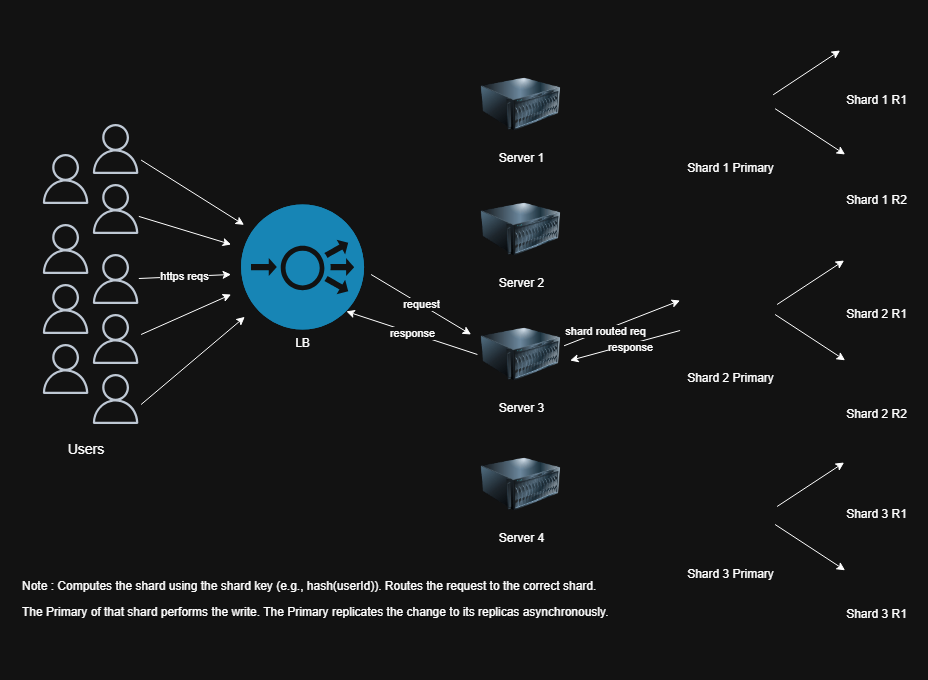

The diagram above was exported from draw.io. Its source (the exported page's mxGraphModel, read from the mxfile embedded in the PNG):
<mxGraphModel dx="1779" dy="663" grid="1" gridSize="10" guides="1" tooltips="1" connect="1" arrows="1" fold="1" page="1" pageScale="1" pageWidth="850" pageHeight="1100" math="0" shadow="0">
  <root>
    <mxCell id="0" />
    <mxCell id="1" parent="0" />
    <mxCell id="EYMcCmMb2Bs-94ZJCySu-2" parent="1" style="sketch=0;outlineConnect=0;fontColor=#232F3E;gradientColor=none;fillColor=#232F3D;strokeColor=none;dashed=0;verticalLabelPosition=bottom;verticalAlign=top;align=center;html=1;fontSize=12;fontStyle=0;aspect=fixed;pointerEvents=1;shape=mxgraph.aws4.user;" value="" vertex="1">
      <mxGeometry height="50" width="50" x="91" y="224" as="geometry" />
    </mxCell>
    <mxCell id="EYMcCmMb2Bs-94ZJCySu-3" parent="1" style="sketch=0;outlineConnect=0;fontColor=#232F3E;gradientColor=none;fillColor=#232F3D;strokeColor=none;dashed=0;verticalLabelPosition=bottom;verticalAlign=top;align=center;html=1;fontSize=12;fontStyle=0;aspect=fixed;pointerEvents=1;shape=mxgraph.aws4.user;" value="" vertex="1">
      <mxGeometry height="50" width="50" x="91" y="284" as="geometry" />
    </mxCell>
    <mxCell id="EYMcCmMb2Bs-94ZJCySu-4" parent="1" style="sketch=0;outlineConnect=0;fontColor=#232F3E;gradientColor=none;fillColor=#232F3D;strokeColor=none;dashed=0;verticalLabelPosition=bottom;verticalAlign=top;align=center;html=1;fontSize=12;fontStyle=0;aspect=fixed;pointerEvents=1;shape=mxgraph.aws4.user;" value="" vertex="1">
      <mxGeometry height="50" width="50" x="91" y="354" as="geometry" />
    </mxCell>
    <mxCell id="EYMcCmMb2Bs-94ZJCySu-5" parent="1" style="sketch=0;outlineConnect=0;fontColor=#232F3E;gradientColor=none;fillColor=#232F3D;strokeColor=none;dashed=0;verticalLabelPosition=bottom;verticalAlign=top;align=center;html=1;fontSize=12;fontStyle=0;aspect=fixed;pointerEvents=1;shape=mxgraph.aws4.user;" value="" vertex="1">
      <mxGeometry height="50" width="50" x="91" y="414" as="geometry" />
    </mxCell>
    <mxCell id="EYMcCmMb2Bs-94ZJCySu-6" parent="1" style="sketch=0;outlineConnect=0;fontColor=#232F3E;gradientColor=none;fillColor=#232F3D;strokeColor=none;dashed=0;verticalLabelPosition=bottom;verticalAlign=top;align=center;html=1;fontSize=12;fontStyle=0;aspect=fixed;pointerEvents=1;shape=mxgraph.aws4.user;" value="" vertex="1">
      <mxGeometry height="50" width="50" x="41" y="254" as="geometry" />
    </mxCell>
    <mxCell id="EYMcCmMb2Bs-94ZJCySu-7" parent="1" style="sketch=0;outlineConnect=0;fontColor=#232F3E;gradientColor=none;fillColor=#232F3D;strokeColor=none;dashed=0;verticalLabelPosition=bottom;verticalAlign=top;align=center;html=1;fontSize=12;fontStyle=0;aspect=fixed;pointerEvents=1;shape=mxgraph.aws4.user;" value="" vertex="1">
      <mxGeometry height="50" width="50" x="91" y="474" as="geometry" />
    </mxCell>
    <mxCell id="EYMcCmMb2Bs-94ZJCySu-8" parent="1" style="sketch=0;outlineConnect=0;fontColor=#232F3E;gradientColor=none;fillColor=#232F3D;strokeColor=none;dashed=0;verticalLabelPosition=bottom;verticalAlign=top;align=center;html=1;fontSize=12;fontStyle=0;aspect=fixed;pointerEvents=1;shape=mxgraph.aws4.user;" value="" vertex="1">
      <mxGeometry height="50" width="50" x="41" y="324" as="geometry" />
    </mxCell>
    <mxCell id="EYMcCmMb2Bs-94ZJCySu-9" parent="1" style="sketch=0;outlineConnect=0;fontColor=#232F3E;gradientColor=none;fillColor=#232F3D;strokeColor=none;dashed=0;verticalLabelPosition=bottom;verticalAlign=top;align=center;html=1;fontSize=12;fontStyle=0;aspect=fixed;pointerEvents=1;shape=mxgraph.aws4.user;" value="" vertex="1">
      <mxGeometry height="50" width="50" x="41" y="384" as="geometry" />
    </mxCell>
    <mxCell id="EYMcCmMb2Bs-94ZJCySu-10" parent="1" style="sketch=0;outlineConnect=0;fontColor=#232F3E;gradientColor=none;fillColor=#232F3D;strokeColor=none;dashed=0;verticalLabelPosition=bottom;verticalAlign=top;align=center;html=1;fontSize=12;fontStyle=0;aspect=fixed;pointerEvents=1;shape=mxgraph.aws4.user;" value="" vertex="1">
      <mxGeometry height="50" width="50" x="41" y="444" as="geometry" />
    </mxCell>
    <mxCell id="EYMcCmMb2Bs-94ZJCySu-11" parent="1" style="text;html=1;whiteSpace=wrap;strokeColor=none;fillColor=none;align=center;verticalAlign=middle;rounded=0;" value="&lt;font style=&quot;font-size: 14px;&quot;&gt;Users&lt;/font&gt;" vertex="1">
      <mxGeometry height="50" width="70" x="51" y="524" as="geometry" />
    </mxCell>
    <mxCell id="EYMcCmMb2Bs-94ZJCySu-12" parent="1" style="fillColor=#28A8E0;verticalLabelPosition=bottom;sketch=0;html=1;strokeColor=#ffffff;verticalAlign=top;align=center;points=[[0.145,0.145,0],[0.5,0,0],[0.855,0.145,0],[1,0.5,0],[0.855,0.855,0],[0.5,1,0],[0.145,0.855,0],[0,0.5,0]];pointerEvents=1;shape=mxgraph.cisco_safe.compositeIcon;bgIcon=ellipse;resIcon=mxgraph.cisco_safe.capability.load_balancer;" value="LB" vertex="1">
      <mxGeometry height="125" width="123" x="241" y="304" as="geometry" />
    </mxCell>
    <mxCell id="EYMcCmMb2Bs-94ZJCySu-13" parent="1" style="image;html=1;image=img/lib/clip_art/computers/Server_128x128.png" value="Server 2" vertex="1">
      <mxGeometry height="80" width="80" x="481" y="289" as="geometry" />
    </mxCell>
    <mxCell id="EYMcCmMb2Bs-94ZJCySu-14" parent="1" style="image;html=1;image=img/lib/clip_art/computers/Server_128x128.png" value="Server 3" vertex="1">
      <mxGeometry height="80" width="80" x="481" y="414" as="geometry" />
    </mxCell>
    <mxCell id="EYMcCmMb2Bs-94ZJCySu-15" parent="1" style="image;html=1;image=img/lib/clip_art/computers/Server_128x128.png" value="Server 4" vertex="1">
      <mxGeometry height="80" width="80" x="481" y="544" as="geometry" />
    </mxCell>
    <mxCell id="EYMcCmMb2Bs-94ZJCySu-16" edge="1" parent="1" style="endArrow=classic;html=1;rounded=0;entryX=0.03;entryY=0.899;entryDx=0;entryDy=0;entryPerimeter=0;" target="EYMcCmMb2Bs-94ZJCySu-12" value="">
      <mxGeometry height="50" relative="1" width="50" as="geometry">
        <mxPoint x="141" y="504" as="sourcePoint" />
        <mxPoint x="191" y="454" as="targetPoint" />
      </mxGeometry>
    </mxCell>
    <mxCell id="EYMcCmMb2Bs-94ZJCySu-17" edge="1" parent="1" style="endArrow=classic;html=1;rounded=0;" value="">
      <mxGeometry height="50" relative="1" width="50" as="geometry">
        <mxPoint x="141" y="434" as="sourcePoint" />
        <mxPoint x="231" y="394" as="targetPoint" />
      </mxGeometry>
    </mxCell>
    <mxCell id="EYMcCmMb2Bs-94ZJCySu-18" edge="1" parent="1" source="EYMcCmMb2Bs-94ZJCySu-4" style="endArrow=classic;html=1;rounded=0;" value="https reqs">
      <mxGeometry height="50" relative="1" width="50" as="geometry">
        <mxPoint x="191" y="424" as="sourcePoint" />
        <mxPoint x="231" y="374" as="targetPoint" />
      </mxGeometry>
    </mxCell>
    <mxCell id="EYMcCmMb2Bs-94ZJCySu-19" edge="1" parent="1" source="EYMcCmMb2Bs-94ZJCySu-3" style="endArrow=classic;html=1;rounded=0;" value="">
      <mxGeometry height="50" relative="1" width="50" as="geometry">
        <mxPoint x="191" y="384" as="sourcePoint" />
        <mxPoint x="231" y="344" as="targetPoint" />
      </mxGeometry>
    </mxCell>
    <mxCell id="EYMcCmMb2Bs-94ZJCySu-20" edge="1" parent="1" style="endArrow=classic;html=1;rounded=0;entryX=0.024;entryY=0.163;entryDx=0;entryDy=0;entryPerimeter=0;" target="EYMcCmMb2Bs-94ZJCySu-12" value="">
      <mxGeometry height="50" relative="1" width="50" as="geometry">
        <mxPoint x="140.99727272727276" y="259.5687911284426" as="sourcePoint" />
        <mxPoint x="243.26999999999998" y="324.00335120643433" as="targetPoint" />
      </mxGeometry>
    </mxCell>
    <mxCell id="EYMcCmMb2Bs-94ZJCySu-21" edge="1" parent="1" style="endArrow=classic;html=1;rounded=0;" value="request">
      <mxGeometry height="50" relative="1" width="50" as="geometry">
        <mxPoint x="371" y="374" as="sourcePoint" />
        <mxPoint x="471" y="434" as="targetPoint" />
      </mxGeometry>
    </mxCell>
    <mxCell id="EYMcCmMb2Bs-94ZJCySu-22" edge="1" parent="1" style="endArrow=classic;html=1;rounded=0;entryX=0.855;entryY=0.855;entryDx=0;entryDy=0;entryPerimeter=0;" target="EYMcCmMb2Bs-94ZJCySu-12" value="response">
      <mxGeometry height="50" relative="1" width="50" as="geometry">
        <mxPoint x="477.31999999999994" y="454" as="sourcePoint" />
        <mxPoint x="361" y="404" as="targetPoint" />
      </mxGeometry>
    </mxCell>
    <mxCell id="EYMcCmMb2Bs-94ZJCySu-23" parent="1" style="image;html=1;image=img/lib/clip_art/computers/Server_128x128.png" value="Server 1" vertex="1">
      <mxGeometry height="80" width="80" x="481" y="164" as="geometry" />
    </mxCell>
    <mxCell id="BNg2NL_XmMpBTixDIjsQ-2" parent="1" style="shape=image;html=1;verticalAlign=top;verticalLabelPosition=bottom;labelBackgroundColor=#ffffff;imageAspect=0;aspect=fixed;image=https://icons.diagrams.net/assets/databases/1/Databases.svg;" value="Shard 1 Primary" vertex="1">
      <mxGeometry height="99.62" width="80" x="690" y="154.38" as="geometry" />
    </mxCell>
    <mxCell id="BNg2NL_XmMpBTixDIjsQ-3" parent="1" style="shape=image;html=1;verticalAlign=top;verticalLabelPosition=bottom;labelBackgroundColor=#ffffff;imageAspect=0;aspect=fixed;image=https://icons.diagrams.net/assets/databases/1/Databases.svg;" value="Shard 2 Primary" vertex="1">
      <mxGeometry height="99.62" width="80" x="690" y="364.38" as="geometry" />
    </mxCell>
    <mxCell id="BNg2NL_XmMpBTixDIjsQ-4" parent="1" style="shape=image;html=1;verticalAlign=top;verticalLabelPosition=bottom;labelBackgroundColor=#ffffff;imageAspect=0;aspect=fixed;image=https://icons.diagrams.net/assets/databases/1/Databases.svg;" value="Shard 3 Primary" vertex="1">
      <mxGeometry height="99.62" width="80" x="690" y="560" as="geometry" />
    </mxCell>
    <mxCell id="BNg2NL_XmMpBTixDIjsQ-5" parent="1" style="shape=image;html=1;verticalAlign=top;verticalLabelPosition=bottom;labelBackgroundColor=#ffffff;imageAspect=0;aspect=fixed;image=https://icons.diagrams.net/assets/databases/1/Databases.svg;" value="Shard 1 R1" vertex="1">
      <mxGeometry height="66" width="53" x="850" y="120" as="geometry" />
    </mxCell>
    <mxCell id="BNg2NL_XmMpBTixDIjsQ-6" parent="1" style="shape=image;html=1;verticalAlign=top;verticalLabelPosition=bottom;labelBackgroundColor=#ffffff;imageAspect=0;aspect=fixed;image=https://icons.diagrams.net/assets/databases/1/Databases.svg;" value="Shard 1 R2" vertex="1">
      <mxGeometry height="66" width="53" x="850" y="220" as="geometry" />
    </mxCell>
    <mxCell id="BNg2NL_XmMpBTixDIjsQ-7" parent="1" style="shape=image;html=1;verticalAlign=top;verticalLabelPosition=bottom;labelBackgroundColor=#ffffff;imageAspect=0;aspect=fixed;image=https://icons.diagrams.net/assets/databases/1/Databases.svg;" value="Shard 2 R1" vertex="1">
      <mxGeometry height="66" width="53" x="850" y="334" as="geometry" />
    </mxCell>
    <mxCell id="BNg2NL_XmMpBTixDIjsQ-8" parent="1" style="shape=image;html=1;verticalAlign=top;verticalLabelPosition=bottom;labelBackgroundColor=#ffffff;imageAspect=0;aspect=fixed;image=https://icons.diagrams.net/assets/databases/1/Databases.svg;" value="Shard 2 R2" vertex="1">
      <mxGeometry height="66" width="53" x="850" y="434" as="geometry" />
    </mxCell>
    <mxCell id="BNg2NL_XmMpBTixDIjsQ-9" parent="1" style="shape=image;html=1;verticalAlign=top;verticalLabelPosition=bottom;labelBackgroundColor=#ffffff;imageAspect=0;aspect=fixed;image=https://icons.diagrams.net/assets/databases/1/Databases.svg;" value="Shard 3 R1" vertex="1">
      <mxGeometry height="66" width="53" x="850" y="534" as="geometry" />
    </mxCell>
    <mxCell id="BNg2NL_XmMpBTixDIjsQ-10" parent="1" style="shape=image;html=1;verticalAlign=top;verticalLabelPosition=bottom;labelBackgroundColor=#ffffff;imageAspect=0;aspect=fixed;image=https://icons.diagrams.net/assets/databases/1/Databases.svg;" value="Shard 3 R1" vertex="1">
      <mxGeometry height="66" width="53" x="850" y="634" as="geometry" />
    </mxCell>
    <mxCell id="BNg2NL_XmMpBTixDIjsQ-11" edge="1" parent="1" source="BNg2NL_XmMpBTixDIjsQ-2" style="endArrow=classic;html=1;rounded=0;exitX=1.038;exitY=0.401;exitDx=0;exitDy=0;exitPerimeter=0;" value="">
      <mxGeometry height="50" relative="1" width="50" as="geometry">
        <mxPoint x="800" y="200" as="sourcePoint" />
        <mxPoint x="840" y="150" as="targetPoint" />
      </mxGeometry>
    </mxCell>
    <mxCell id="BNg2NL_XmMpBTixDIjsQ-12" edge="1" parent="1" style="endArrow=classic;html=1;rounded=0;exitX=1;exitY=0.5;exitDx=0;exitDy=0;" value="">
      <mxGeometry height="50" relative="1" width="50" as="geometry">
        <mxPoint x="775" y="208.19000000000005" as="sourcePoint" />
        <mxPoint x="845" y="254" as="targetPoint" />
      </mxGeometry>
    </mxCell>
    <mxCell id="BNg2NL_XmMpBTixDIjsQ-13" edge="1" parent="1" style="endArrow=classic;html=1;rounded=0;exitX=1.038;exitY=0.401;exitDx=0;exitDy=0;exitPerimeter=0;" value="">
      <mxGeometry height="50" relative="1" width="50" as="geometry">
        <mxPoint x="777" y="404" as="sourcePoint" />
        <mxPoint x="844" y="360" as="targetPoint" />
      </mxGeometry>
    </mxCell>
    <mxCell id="BNg2NL_XmMpBTixDIjsQ-14" edge="1" parent="1" style="endArrow=classic;html=1;rounded=0;exitX=1;exitY=0.5;exitDx=0;exitDy=0;" value="">
      <mxGeometry height="50" relative="1" width="50" as="geometry">
        <mxPoint x="775" y="414" as="sourcePoint" />
        <mxPoint x="845" y="459.80999999999995" as="targetPoint" />
      </mxGeometry>
    </mxCell>
    <mxCell id="BNg2NL_XmMpBTixDIjsQ-15" edge="1" parent="1" style="endArrow=classic;html=1;rounded=0;exitX=1;exitY=0.5;exitDx=0;exitDy=0;" value="">
      <mxGeometry height="50" relative="1" width="50" as="geometry">
        <mxPoint x="775" y="624" as="sourcePoint" />
        <mxPoint x="845" y="669.81" as="targetPoint" />
      </mxGeometry>
    </mxCell>
    <mxCell id="BNg2NL_XmMpBTixDIjsQ-16" edge="1" parent="1" style="endArrow=classic;html=1;rounded=0;exitX=1.038;exitY=0.401;exitDx=0;exitDy=0;exitPerimeter=0;" value="">
      <mxGeometry height="50" relative="1" width="50" as="geometry">
        <mxPoint x="777" y="606" as="sourcePoint" />
        <mxPoint x="844" y="562" as="targetPoint" />
      </mxGeometry>
    </mxCell>
    <mxCell id="BNg2NL_XmMpBTixDIjsQ-18" parent="1" style="text;whiteSpace=wrap;html=1;" value="&lt;p data-pm-slice=&quot;1 1 []&quot;&gt; Note :&amp;nbsp;&lt;span style=&quot;background-color: transparent; color: light-dark(rgb(0, 0, 0), rgb(255, 255, 255));&quot;&gt;Computes the shard using the shard key (e.g., hash(userId)). Routes the request to the correct shard.&amp;nbsp;&lt;/span&gt;&lt;/p&gt;&lt;p data-pm-slice=&quot;1 1 []&quot;&gt;&lt;span style=&quot;background-color: transparent; color: light-dark(rgb(0, 0, 0), rgb(255, 255, 255));&quot;&gt;The Primary of that shard performs the write.&amp;nbsp;&lt;/span&gt;&lt;span style=&quot;background-color: transparent; color: light-dark(rgb(0, 0, 0), rgb(255, 255, 255));&quot;&gt;The Primary replicates the change to its replicas asynchronously.&lt;/span&gt;&lt;/p&gt;" vertex="1">
      <mxGeometry height="99.62" width="609" x="20" y="659.62" as="geometry" />
    </mxCell>
    <mxCell id="BNg2NL_XmMpBTixDIjsQ-19" edge="1" parent="1" source="EYMcCmMb2Bs-94ZJCySu-14" style="endArrow=classic;html=1;rounded=0;exitX=1.037;exitY=0.391;exitDx=0;exitDy=0;exitPerimeter=0;" value="">
      <mxGeometry height="50" relative="1" width="50" as="geometry">
        <mxPoint x="570" y="440" as="sourcePoint" />
        <mxPoint x="680" y="400" as="targetPoint" />
      </mxGeometry>
    </mxCell>
    <mxCell id="BNg2NL_XmMpBTixDIjsQ-21" connectable="0" parent="BNg2NL_XmMpBTixDIjsQ-19" style="edgeLabel;html=1;align=center;verticalAlign=middle;resizable=0;points=[];" value="shard routed req" vertex="1">
      <mxGeometry relative="1" x="-0.3212" y="-1" as="geometry">
        <mxPoint as="offset" />
      </mxGeometry>
    </mxCell>
    <mxCell id="BNg2NL_XmMpBTixDIjsQ-20" edge="1" parent="1" style="endArrow=classic;html=1;rounded=0;" value="">
      <mxGeometry height="50" relative="1" width="50" as="geometry">
        <mxPoint x="680" y="430" as="sourcePoint" />
        <mxPoint x="570" y="460" as="targetPoint" />
      </mxGeometry>
    </mxCell>
    <mxCell id="BNg2NL_XmMpBTixDIjsQ-22" connectable="0" parent="BNg2NL_XmMpBTixDIjsQ-20" style="edgeLabel;html=1;align=center;verticalAlign=middle;resizable=0;points=[];" value="response" vertex="1">
      <mxGeometry relative="1" x="-0.0728" y="3" as="geometry">
        <mxPoint y="-1" as="offset" />
      </mxGeometry>
    </mxCell>
  </root>
</mxGraphModel>